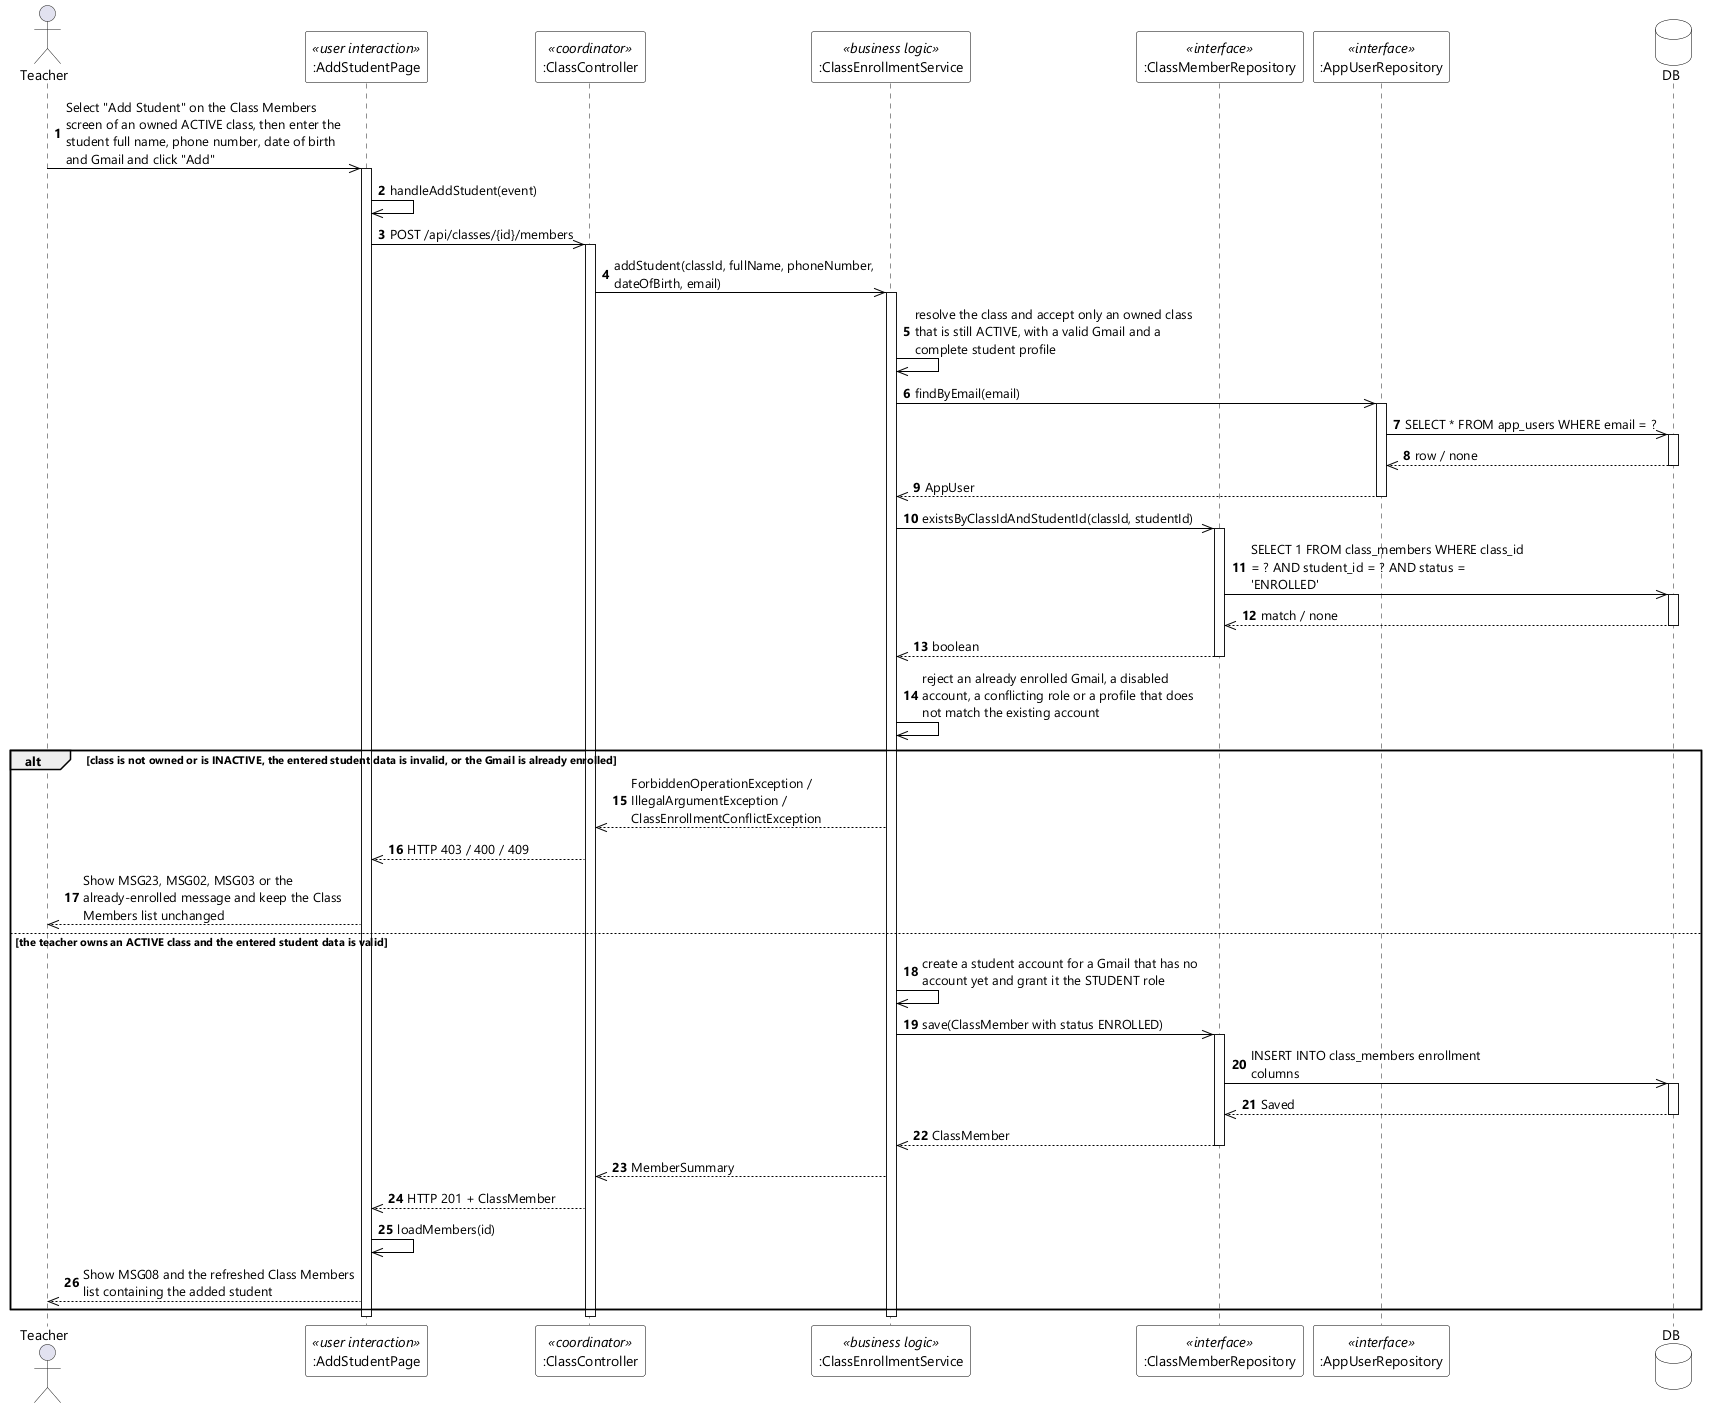

The diagram above was rendered by PlantUML. Its source (embedded in the PNG):
@startuml UC-38 Add Student - Sequence Diagram (stereo)
skinparamlocked dpi 96
skinparam defaultFontName "Segoe UI"
skinparam shadowing false
skinparam ParticipantBackgroundColor #FFFFFF
skinparam ParticipantBorderColor #000000
skinparam DatabaseBackgroundColor #FFFFFF
skinparam DatabaseBorderColor #000000
skinparam ArrowColor #000000
skinparam sequenceMessageAlign left
skinparam maxMessageSize 280

actor Teacher
participant ":AddStudentPage" as UI <<user interaction>>
participant ":ClassController" as CTL <<coordinator>>
participant ":ClassEnrollmentService" as SVC <<business logic>>
participant ":ClassMemberRepository" as MEM <<interface>>
participant ":AppUserRepository" as USERS <<interface>>
database DB

autonumber
Teacher ->> UI : Select "Add Student" on the Class Members screen of an owned ACTIVE class, then enter the student full name, phone number, date of birth and Gmail and click "Add"
activate UI
UI ->> UI : handleAddStudent(event)
UI ->> CTL : POST /api/classes/{id}/members
activate CTL
CTL ->> SVC : addStudent(classId, fullName, phoneNumber, dateOfBirth, email)
activate SVC
SVC ->> SVC : resolve the class and accept only an owned class that is still ACTIVE, with a valid Gmail and a complete student profile
SVC ->> USERS : findByEmail(email)
activate USERS
USERS ->> DB : SELECT * FROM app_users WHERE email = ?
activate DB
DB -->> USERS : row / none
deactivate DB
USERS -->> SVC : AppUser
deactivate USERS
SVC ->> MEM : existsByClassIdAndStudentId(classId, studentId)
activate MEM
MEM ->> DB : SELECT 1 FROM class_members WHERE class_id = ? AND student_id = ? AND status = 'ENROLLED'
activate DB
DB -->> MEM : match / none
deactivate DB
MEM -->> SVC : boolean
deactivate MEM
SVC ->> SVC : reject an already enrolled Gmail, a disabled account, a conflicting role or a profile that does not match the existing account

alt class is not owned or is INACTIVE, the entered student data is invalid, or the Gmail is already enrolled
  SVC -->> CTL : ForbiddenOperationException / IllegalArgumentException / ClassEnrollmentConflictException
  CTL -->> UI : HTTP 403 / 400 / 409
  UI -->> Teacher : Show MSG23, MSG02, MSG03 or the already-enrolled message and keep the Class Members list unchanged

else the teacher owns an ACTIVE class and the entered student data is valid
  SVC ->> SVC : create a student account for a Gmail that has no account yet and grant it the STUDENT role
  SVC ->> MEM : save(ClassMember with status ENROLLED)
  activate MEM
  MEM ->> DB : INSERT INTO class_members enrollment columns
  activate DB
  DB -->> MEM : Saved
  deactivate DB
  MEM -->> SVC : ClassMember
  deactivate MEM
  SVC -->> CTL : MemberSummary
  CTL -->> UI : HTTP 201 + ClassMember
  UI ->> UI : loadMembers(id)
  UI -->> Teacher : Show MSG08 and the refreshed Class Members list containing the added student
end
deactivate SVC
deactivate CTL
deactivate UI
@enduml